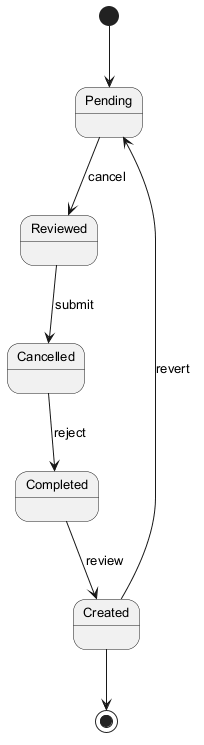

The diagram above was rendered by PlantUML. Its source (embedded in the PNG):
@startuml
skinparam monochrome true
skinparam defaultFontSize 13
[*] --> Pending
Pending --> Reviewed : cancel
Reviewed --> Cancelled : submit
Cancelled --> Completed : reject
Completed --> Created : review
Created --> Pending : revert
Created --> [*]
@enduml